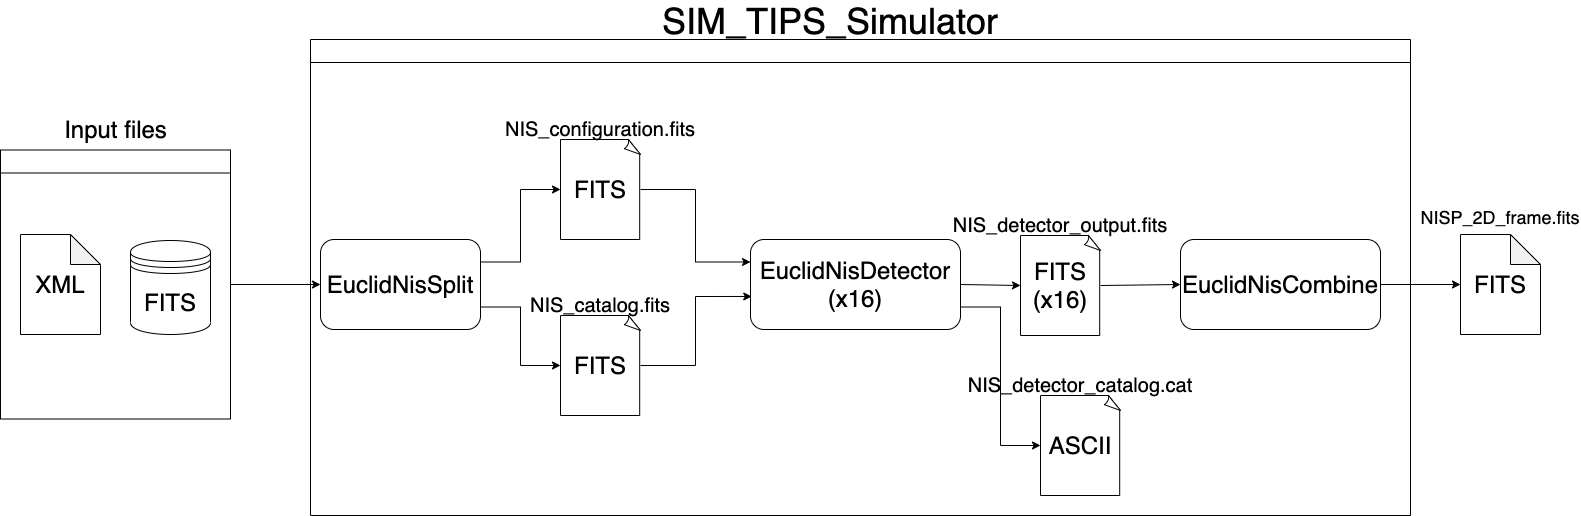

The diagram above was exported from draw.io. Its source (the exported page's mxGraphModel, read from the mxfile embedded in the PNG):
<mxGraphModel dx="1186" dy="557" grid="1" gridSize="10" guides="1" tooltips="1" connect="1" arrows="1" fold="1" page="1" pageScale="1" pageWidth="1169" pageHeight="827" math="0" shadow="0">
  <root>
    <mxCell id="0" />
    <mxCell id="1" parent="0" />
    <mxCell id="dF9_VpFXDSz_Y-ZWsP3y-54" style="rounded=0;orthogonalLoop=1;jettySize=auto;html=1;exitX=1;exitY=0.25;exitDx=0;exitDy=0;entryX=0;entryY=0.5;entryDx=0;entryDy=0;entryPerimeter=0;edgeStyle=orthogonalEdgeStyle;" parent="1" source="dF9_VpFXDSz_Y-ZWsP3y-45" target="dF9_VpFXDSz_Y-ZWsP3y-48" edge="1">
      <mxGeometry relative="1" as="geometry" />
    </mxCell>
    <mxCell id="dF9_VpFXDSz_Y-ZWsP3y-55" style="rounded=0;orthogonalLoop=1;jettySize=auto;html=1;exitX=1;exitY=0.75;exitDx=0;exitDy=0;entryX=0;entryY=0.5;entryDx=0;entryDy=0;entryPerimeter=0;edgeStyle=orthogonalEdgeStyle;" parent="1" source="dF9_VpFXDSz_Y-ZWsP3y-45" target="dF9_VpFXDSz_Y-ZWsP3y-51" edge="1">
      <mxGeometry relative="1" as="geometry" />
    </mxCell>
    <mxCell id="dF9_VpFXDSz_Y-ZWsP3y-45" value="&lt;font style=&quot;font-size: 24px&quot;&gt;EuclidNisSplit&lt;/font&gt;" style="rounded=1;whiteSpace=wrap;html=1;" parent="1" vertex="1">
      <mxGeometry x="360" y="324" width="160" height="90" as="geometry" />
    </mxCell>
    <mxCell id="dF9_VpFXDSz_Y-ZWsP3y-47" value="" style="group" parent="1" vertex="1" connectable="0">
      <mxGeometry x="600" y="204" width="80" height="120" as="geometry" />
    </mxCell>
    <mxCell id="dF9_VpFXDSz_Y-ZWsP3y-48" value="&lt;font style=&quot;font-size: 24px&quot;&gt;FITS&lt;/font&gt;" style="whiteSpace=wrap;html=1;shape=mxgraph.basic.document" parent="dF9_VpFXDSz_Y-ZWsP3y-47" vertex="1">
      <mxGeometry y="20" width="80" height="100" as="geometry" />
    </mxCell>
    <mxCell id="dF9_VpFXDSz_Y-ZWsP3y-49" value="&lt;font style=&quot;font-size: 20px&quot;&gt;NIS_configuration.fits&lt;/font&gt;" style="text;html=1;strokeColor=none;fillColor=none;align=center;verticalAlign=middle;whiteSpace=wrap;rounded=0;fontSize=20;" parent="dF9_VpFXDSz_Y-ZWsP3y-47" vertex="1">
      <mxGeometry x="24" width="32" height="20" as="geometry" />
    </mxCell>
    <mxCell id="dF9_VpFXDSz_Y-ZWsP3y-50" value="" style="group" parent="1" vertex="1" connectable="0">
      <mxGeometry x="600" y="380" width="80" height="120" as="geometry" />
    </mxCell>
    <mxCell id="dF9_VpFXDSz_Y-ZWsP3y-51" value="&lt;font style=&quot;font-size: 24px&quot;&gt;FITS&lt;/font&gt;" style="whiteSpace=wrap;html=1;shape=mxgraph.basic.document" parent="dF9_VpFXDSz_Y-ZWsP3y-50" vertex="1">
      <mxGeometry y="20" width="80" height="100" as="geometry" />
    </mxCell>
    <mxCell id="dF9_VpFXDSz_Y-ZWsP3y-52" value="&lt;font style=&quot;font-size: 20px&quot;&gt;NIS_catalog.fits&lt;/font&gt;" style="text;html=1;strokeColor=none;fillColor=none;align=center;verticalAlign=middle;whiteSpace=wrap;rounded=0;" parent="dF9_VpFXDSz_Y-ZWsP3y-50" vertex="1">
      <mxGeometry x="24" width="32" height="20" as="geometry" />
    </mxCell>
    <mxCell id="dF9_VpFXDSz_Y-ZWsP3y-66" style="edgeStyle=none;rounded=0;orthogonalLoop=1;jettySize=auto;html=1;exitX=1;exitY=0.5;exitDx=0;exitDy=0;entryX=0;entryY=0.5;entryDx=0;entryDy=0;entryPerimeter=0;" parent="1" source="dF9_VpFXDSz_Y-ZWsP3y-56" target="dF9_VpFXDSz_Y-ZWsP3y-61" edge="1">
      <mxGeometry relative="1" as="geometry" />
    </mxCell>
    <mxCell id="dF9_VpFXDSz_Y-ZWsP3y-75" style="edgeStyle=orthogonalEdgeStyle;rounded=0;orthogonalLoop=1;jettySize=auto;html=1;exitX=1;exitY=0.75;exitDx=0;exitDy=0;entryX=0;entryY=0.5;entryDx=0;entryDy=0;entryPerimeter=0;" parent="1" source="dF9_VpFXDSz_Y-ZWsP3y-56" target="dF9_VpFXDSz_Y-ZWsP3y-64" edge="1">
      <mxGeometry relative="1" as="geometry" />
    </mxCell>
    <mxCell id="dF9_VpFXDSz_Y-ZWsP3y-56" value="&lt;font&gt;&lt;font style=&quot;font-size: 24px&quot;&gt;EuclidNisDetector&lt;br&gt;(x16)&lt;/font&gt;&lt;br&gt;&lt;/font&gt;" style="rounded=1;whiteSpace=wrap;html=1;" parent="1" vertex="1">
      <mxGeometry x="790" y="324" width="210" height="90" as="geometry" />
    </mxCell>
    <mxCell id="dF9_VpFXDSz_Y-ZWsP3y-57" style="edgeStyle=orthogonalEdgeStyle;rounded=0;orthogonalLoop=1;jettySize=auto;html=1;exitX=1;exitY=0.5;exitDx=0;exitDy=0;exitPerimeter=0;entryX=0;entryY=0.25;entryDx=0;entryDy=0;" parent="1" source="dF9_VpFXDSz_Y-ZWsP3y-48" target="dF9_VpFXDSz_Y-ZWsP3y-56" edge="1">
      <mxGeometry relative="1" as="geometry" />
    </mxCell>
    <mxCell id="dF9_VpFXDSz_Y-ZWsP3y-58" style="edgeStyle=orthogonalEdgeStyle;rounded=0;orthogonalLoop=1;jettySize=auto;html=1;exitX=1;exitY=0.5;exitDx=0;exitDy=0;exitPerimeter=0;entryX=0.006;entryY=0.633;entryDx=0;entryDy=0;entryPerimeter=0;" parent="1" source="dF9_VpFXDSz_Y-ZWsP3y-51" target="dF9_VpFXDSz_Y-ZWsP3y-56" edge="1">
      <mxGeometry relative="1" as="geometry" />
    </mxCell>
    <mxCell id="dF9_VpFXDSz_Y-ZWsP3y-78" value="" style="edgeStyle=orthogonalEdgeStyle;rounded=0;orthogonalLoop=1;jettySize=auto;html=1;" parent="1" source="dF9_VpFXDSz_Y-ZWsP3y-59" target="dF9_VpFXDSz_Y-ZWsP3y-77" edge="1">
      <mxGeometry relative="1" as="geometry" />
    </mxCell>
    <mxCell id="dF9_VpFXDSz_Y-ZWsP3y-59" value="&lt;font&gt;&lt;font style=&quot;font-size: 24px&quot;&gt;EuclidNisCombine&lt;/font&gt;&lt;br&gt;&lt;/font&gt;" style="rounded=1;whiteSpace=wrap;html=1;" parent="1" vertex="1">
      <mxGeometry x="1220" y="324" width="200" height="90" as="geometry" />
    </mxCell>
    <mxCell id="dF9_VpFXDSz_Y-ZWsP3y-60" value="" style="group" parent="1" vertex="1" connectable="0">
      <mxGeometry x="1060" y="300" width="80" height="120" as="geometry" />
    </mxCell>
    <mxCell id="dF9_VpFXDSz_Y-ZWsP3y-61" value="&lt;font style=&quot;font-size: 24px&quot;&gt;FITS&lt;br&gt;(x16)&lt;br&gt;&lt;/font&gt;" style="whiteSpace=wrap;html=1;shape=mxgraph.basic.document" parent="dF9_VpFXDSz_Y-ZWsP3y-60" vertex="1">
      <mxGeometry y="20" width="80" height="100" as="geometry" />
    </mxCell>
    <mxCell id="dF9_VpFXDSz_Y-ZWsP3y-62" value="&lt;font style=&quot;font-size: 20px&quot;&gt;NIS_detector_output.fits&lt;/font&gt;" style="text;html=1;strokeColor=none;fillColor=none;align=center;verticalAlign=middle;whiteSpace=wrap;rounded=0;" parent="dF9_VpFXDSz_Y-ZWsP3y-60" vertex="1">
      <mxGeometry x="24" width="32" height="20" as="geometry" />
    </mxCell>
    <mxCell id="dF9_VpFXDSz_Y-ZWsP3y-63" value="" style="group" parent="1" vertex="1" connectable="0">
      <mxGeometry x="1080" y="460" width="80" height="120" as="geometry" />
    </mxCell>
    <mxCell id="dF9_VpFXDSz_Y-ZWsP3y-64" value="&lt;font style=&quot;font-size: 24px&quot;&gt;ASCII&lt;/font&gt;" style="whiteSpace=wrap;html=1;shape=mxgraph.basic.document" parent="dF9_VpFXDSz_Y-ZWsP3y-63" vertex="1">
      <mxGeometry y="20" width="80" height="100" as="geometry" />
    </mxCell>
    <mxCell id="dF9_VpFXDSz_Y-ZWsP3y-65" value="&lt;font style=&quot;font-size: 20px&quot;&gt;NIS_detector_catalog.cat&lt;/font&gt;" style="text;html=1;strokeColor=none;fillColor=none;align=center;verticalAlign=middle;whiteSpace=wrap;rounded=0;" parent="dF9_VpFXDSz_Y-ZWsP3y-63" vertex="1">
      <mxGeometry x="24" width="32" height="20" as="geometry" />
    </mxCell>
    <mxCell id="dF9_VpFXDSz_Y-ZWsP3y-67" style="edgeStyle=none;rounded=0;orthogonalLoop=1;jettySize=auto;html=1;exitX=1;exitY=0.5;exitDx=0;exitDy=0;exitPerimeter=0;entryX=0;entryY=0.5;entryDx=0;entryDy=0;" parent="1" source="dF9_VpFXDSz_Y-ZWsP3y-61" target="dF9_VpFXDSz_Y-ZWsP3y-59" edge="1">
      <mxGeometry relative="1" as="geometry" />
    </mxCell>
    <mxCell id="dF9_VpFXDSz_Y-ZWsP3y-76" value=" " style="swimlane;" parent="1" vertex="1">
      <mxGeometry x="350" y="124" width="1100" height="476" as="geometry">
        <mxRectangle x="350" y="124" width="40" height="23" as="alternateBounds" />
      </mxGeometry>
    </mxCell>
    <mxCell id="dF9_VpFXDSz_Y-ZWsP3y-77" value="&lt;font style=&quot;font-size: 24px&quot;&gt;FITS&lt;/font&gt;" style="shape=note;whiteSpace=wrap;html=1;backgroundOutline=1;darkOpacity=0.05;rounded=1;" parent="1" vertex="1">
      <mxGeometry x="1500" y="319" width="80" height="100" as="geometry" />
    </mxCell>
    <mxCell id="dF9_VpFXDSz_Y-ZWsP3y-79" value="&lt;font style=&quot;font-size: 18px&quot;&gt;NISP_2D_frame.fits&lt;/font&gt;" style="text;html=1;strokeColor=none;fillColor=none;align=center;verticalAlign=middle;whiteSpace=wrap;rounded=0;" parent="1" vertex="1">
      <mxGeometry x="1520" y="292" width="40" height="20" as="geometry" />
    </mxCell>
    <mxCell id="dF9_VpFXDSz_Y-ZWsP3y-80" value="&lt;font style=&quot;font-size: 36px&quot;&gt;SIM_TIPS_Simulator&lt;/font&gt;" style="text;html=1;strokeColor=none;fillColor=none;align=center;verticalAlign=middle;whiteSpace=wrap;rounded=0;" parent="1" vertex="1">
      <mxGeometry x="850" y="96" width="40" height="20" as="geometry" />
    </mxCell>
    <mxCell id="Sop17XWNroVKL3-ef4-V-4" value="" style="group" vertex="1" connectable="0" parent="1">
      <mxGeometry x="40" y="234.5" width="230" height="269" as="geometry" />
    </mxCell>
    <mxCell id="Sop17XWNroVKL3-ef4-V-1" value="&lt;font style=&quot;font-size: 24px&quot;&gt;XML&lt;/font&gt;" style="shape=note;whiteSpace=wrap;html=1;backgroundOutline=1;darkOpacity=0.05;" vertex="1" parent="Sop17XWNroVKL3-ef4-V-4">
      <mxGeometry x="20" y="84.5" width="80" height="100" as="geometry" />
    </mxCell>
    <mxCell id="Sop17XWNroVKL3-ef4-V-2" value="&lt;font style=&quot;font-size: 24px&quot;&gt;FITS&lt;/font&gt;" style="shape=datastore;whiteSpace=wrap;html=1;" vertex="1" parent="Sop17XWNroVKL3-ef4-V-4">
      <mxGeometry x="130" y="90.5" width="80" height="94" as="geometry" />
    </mxCell>
    <mxCell id="Sop17XWNroVKL3-ef4-V-3" value=" " style="swimlane;" vertex="1" parent="Sop17XWNroVKL3-ef4-V-4">
      <mxGeometry width="230" height="269" as="geometry" />
    </mxCell>
    <mxCell id="Sop17XWNroVKL3-ef4-V-5" style="edgeStyle=orthogonalEdgeStyle;rounded=0;orthogonalLoop=1;jettySize=auto;html=1;entryX=0;entryY=0.5;entryDx=0;entryDy=0;" edge="1" parent="1" source="Sop17XWNroVKL3-ef4-V-3" target="dF9_VpFXDSz_Y-ZWsP3y-45">
      <mxGeometry relative="1" as="geometry" />
    </mxCell>
    <mxCell id="Sop17XWNroVKL3-ef4-V-6" value="&lt;font style=&quot;font-size: 24px&quot;&gt;Input files&lt;/font&gt;" style="text;html=1;strokeColor=none;fillColor=none;align=center;verticalAlign=middle;whiteSpace=wrap;rounded=0;" vertex="1" parent="1">
      <mxGeometry x="97.5" y="204" width="115" height="20" as="geometry" />
    </mxCell>
  </root>
</mxGraphModel>